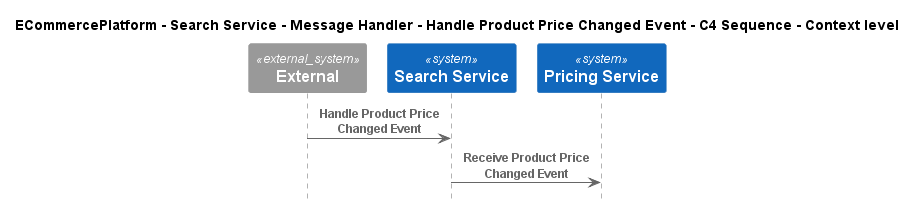

The diagram above was rendered by PlantUML. Its source (embedded in the PNG):
@startuml
!pragma layout smetana
!include ..\..\..\..\..\..\..\.c4s\C4_Sequence.puml

title ECommercePlatform - Search Service - Message Handler - Handle Product Price Changed Event - C4 Sequence - Context level

System_Ext(C4InterFlow.SoftwareSystems.ExternalSystem, "External", "")
System(ECommercePlatform.SoftwareSystems.SearchService, "Search Service", "")
System(ECommercePlatform.SoftwareSystems.PricingService, "Pricing Service", "")

Rel(C4InterFlow.SoftwareSystems.ExternalSystem, ECommercePlatform.SoftwareSystems.SearchService, "Handle Product Price Changed Event")
Rel(ECommercePlatform.SoftwareSystems.SearchService, ECommercePlatform.SoftwareSystems.PricingService, "Receive Product Price Changed Event")


@enduml